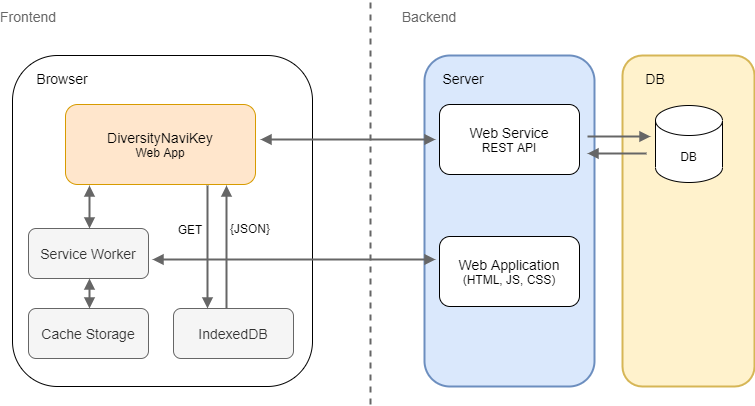

The diagram above was exported from draw.io. Its source (the exported page's mxGraphModel, read from the mxfile embedded in the PNG):
<mxGraphModel dx="1131" dy="880" grid="1" gridSize="10" guides="1" tooltips="1" connect="1" arrows="1" fold="1" page="1" pageScale="1" pageWidth="827" pageHeight="583" math="0" shadow="0">
  <root>
    <mxCell id="0" />
    <mxCell id="1" parent="0" />
    <mxCell id="O_zgaHiUScIbI_Wm9vud-33" value="" style="rounded=1;whiteSpace=wrap;html=1;strokeColor=#d6b656;strokeWidth=2;fillColor=#fff2cc;fontSize=14;" parent="1" vertex="1">
      <mxGeometry x="645" y="63" width="132" height="331" as="geometry" />
    </mxCell>
    <mxCell id="O_zgaHiUScIbI_Wm9vud-32" value="" style="rounded=1;whiteSpace=wrap;html=1;strokeColor=#6c8ebf;strokeWidth=2;fillColor=#dae8fc;fontSize=14;" parent="1" vertex="1">
      <mxGeometry x="447" y="63" width="170" height="331" as="geometry" />
    </mxCell>
    <mxCell id="O_zgaHiUScIbI_Wm9vud-11" value="&lt;font style=&quot;font-size: 14px&quot;&gt;&lt;br&gt;&lt;/font&gt;" style="rounded=1;whiteSpace=wrap;html=1;" parent="1" vertex="1">
      <mxGeometry x="35" y="63" width="300" height="331" as="geometry" />
    </mxCell>
    <mxCell id="O_zgaHiUScIbI_Wm9vud-1" value="&lt;font style=&quot;font-size: 14px&quot;&gt;Service Worker&lt;br&gt;&lt;/font&gt;" style="rounded=1;whiteSpace=wrap;html=1;fillColor=#f5f5f5;strokeColor=#666666;fontColor=#333333;" parent="1" vertex="1">
      <mxGeometry x="51" y="236" width="120" height="50" as="geometry" />
    </mxCell>
    <mxCell id="O_zgaHiUScIbI_Wm9vud-29" style="edgeStyle=orthogonalEdgeStyle;rounded=0;jumpStyle=none;jumpSize=10;orthogonalLoop=1;jettySize=auto;html=1;exitX=1;exitY=0.5;exitDx=0;exitDy=0;startArrow=block;startFill=1;endArrow=none;endFill=0;strokeWidth=2;fontSize=14;strokeColor=#666666;" parent="1" edge="1">
      <mxGeometry relative="1" as="geometry">
        <mxPoint x="610" y="144" as="targetPoint" />
        <mxPoint x="673" y="144" as="sourcePoint" />
      </mxGeometry>
    </mxCell>
    <mxCell id="O_zgaHiUScIbI_Wm9vud-4" value="&lt;span style=&quot;font-size: 14px&quot;&gt;Web Service&lt;/span&gt;&lt;br&gt;&lt;font style=&quot;font-size: 12px&quot;&gt;REST API&lt;/font&gt;" style="rounded=1;whiteSpace=wrap;html=1;" parent="1" vertex="1">
      <mxGeometry x="462" y="112" width="140" height="70" as="geometry" />
    </mxCell>
    <mxCell id="O_zgaHiUScIbI_Wm9vud-5" value="&lt;font style=&quot;font-size: 14px&quot;&gt;IndexedDB&lt;br&gt;&lt;/font&gt;" style="rounded=1;whiteSpace=wrap;html=1;fillColor=#f5f5f5;strokeColor=#666666;fontColor=#333333;" parent="1" vertex="1">
      <mxGeometry x="196" y="316" width="120" height="50" as="geometry" />
    </mxCell>
    <mxCell id="O_zgaHiUScIbI_Wm9vud-17" style="edgeStyle=orthogonalEdgeStyle;rounded=0;orthogonalLoop=1;jettySize=auto;html=1;exitX=0.25;exitY=1;exitDx=0;exitDy=0;fontSize=14;startArrow=block;startFill=1;endArrow=block;endFill=1;strokeWidth=2;strokeColor=#666666;" parent="1" edge="1">
      <mxGeometry relative="1" as="geometry">
        <mxPoint x="112" y="193" as="sourcePoint" />
        <mxPoint x="112" y="236" as="targetPoint" />
      </mxGeometry>
    </mxCell>
    <mxCell id="O_zgaHiUScIbI_Wm9vud-21" style="edgeStyle=orthogonalEdgeStyle;rounded=0;orthogonalLoop=1;jettySize=auto;html=1;exitX=1;exitY=0.5;exitDx=0;exitDy=0;entryX=0;entryY=0.5;entryDx=0;entryDy=0;startArrow=block;startFill=1;endArrow=block;endFill=1;fontSize=14;jumpStyle=none;jumpSize=4;strokeWidth=2;strokeColor=#666666;" parent="1" edge="1">
      <mxGeometry relative="1" as="geometry">
        <mxPoint x="283" y="147" as="sourcePoint" />
        <mxPoint x="458" y="147" as="targetPoint" />
      </mxGeometry>
    </mxCell>
    <mxCell id="O_zgaHiUScIbI_Wm9vud-6" value="&lt;span style=&quot;font-size: 14px&quot;&gt;DiversityNaviKey&lt;br&gt;&lt;/span&gt;&lt;font style=&quot;font-size: 12px&quot;&gt;Web App&lt;/font&gt;" style="rounded=1;whiteSpace=wrap;html=1;fillColor=#ffe6cc;strokeColor=#d79b00;" parent="1" vertex="1">
      <mxGeometry x="88" y="112" width="190" height="80" as="geometry" />
    </mxCell>
    <mxCell id="O_zgaHiUScIbI_Wm9vud-8" value="DB" style="shape=cylinder3;whiteSpace=wrap;html=1;boundedLbl=1;backgroundOutline=1;size=15;" parent="1" vertex="1">
      <mxGeometry x="678" y="113" width="67" height="77" as="geometry" />
    </mxCell>
    <mxCell id="O_zgaHiUScIbI_Wm9vud-12" value="Browser" style="text;html=1;strokeColor=none;fillColor=none;align=center;verticalAlign=middle;whiteSpace=wrap;rounded=0;fontSize=14;fontStyle=0" parent="1" vertex="1">
      <mxGeometry x="65" y="76" width="40" height="20" as="geometry" />
    </mxCell>
    <mxCell id="O_zgaHiUScIbI_Wm9vud-13" value="&lt;font style=&quot;font-size: 14px&quot;&gt;Cache Storage&lt;br&gt;&lt;/font&gt;" style="rounded=1;whiteSpace=wrap;html=1;fillColor=#f5f5f5;strokeColor=#666666;fontColor=#333333;" parent="1" vertex="1">
      <mxGeometry x="51" y="316" width="120" height="50" as="geometry" />
    </mxCell>
    <mxCell id="O_zgaHiUScIbI_Wm9vud-18" style="edgeStyle=orthogonalEdgeStyle;rounded=0;orthogonalLoop=1;jettySize=auto;html=1;exitX=0.25;exitY=1;exitDx=0;exitDy=0;fontSize=14;startArrow=block;startFill=1;endArrow=block;endFill=1;strokeWidth=2;strokeColor=#666666;" parent="1" edge="1">
      <mxGeometry relative="1" as="geometry">
        <mxPoint x="112" y="286" as="sourcePoint" />
        <mxPoint x="112" y="316" as="targetPoint" />
      </mxGeometry>
    </mxCell>
    <mxCell id="O_zgaHiUScIbI_Wm9vud-20" style="edgeStyle=orthogonalEdgeStyle;rounded=0;orthogonalLoop=1;jettySize=auto;html=1;exitX=0.25;exitY=1;exitDx=0;exitDy=0;fontSize=14;startArrow=none;startFill=0;endArrow=block;endFill=1;strokeWidth=2;strokeColor=#666666;" parent="1" edge="1">
      <mxGeometry relative="1" as="geometry">
        <mxPoint x="230" y="193" as="sourcePoint" />
        <mxPoint x="230" y="316" as="targetPoint" />
        <Array as="points">
          <mxPoint x="230" y="213" />
          <mxPoint x="230" y="213" />
        </Array>
      </mxGeometry>
    </mxCell>
    <mxCell id="O_zgaHiUScIbI_Wm9vud-26" style="edgeStyle=orthogonalEdgeStyle;rounded=0;orthogonalLoop=1;jettySize=auto;html=1;exitX=0.25;exitY=1;exitDx=0;exitDy=0;fontSize=14;startArrow=block;startFill=1;endArrow=none;endFill=0;strokeWidth=2;strokeColor=#666666;" parent="1" edge="1">
      <mxGeometry relative="1" as="geometry">
        <mxPoint x="249" y="193" as="sourcePoint" />
        <mxPoint x="249" y="316" as="targetPoint" />
        <Array as="points">
          <mxPoint x="249" y="213" />
          <mxPoint x="249" y="213" />
        </Array>
      </mxGeometry>
    </mxCell>
    <mxCell id="O_zgaHiUScIbI_Wm9vud-30" style="edgeStyle=orthogonalEdgeStyle;rounded=0;jumpStyle=none;jumpSize=10;orthogonalLoop=1;jettySize=auto;html=1;exitX=1;exitY=0.5;exitDx=0;exitDy=0;startArrow=block;startFill=1;endArrow=none;endFill=0;strokeWidth=2;fontSize=14;strokeColor=#666666;" parent="1" edge="1">
      <mxGeometry relative="1" as="geometry">
        <mxPoint x="669" y="161" as="targetPoint" />
        <mxPoint x="610" y="161" as="sourcePoint" />
      </mxGeometry>
    </mxCell>
    <mxCell id="O_zgaHiUScIbI_Wm9vud-31" value="" style="endArrow=none;dashed=1;html=1;strokeColor=#666666;strokeWidth=2;fontSize=14;" parent="1" edge="1">
      <mxGeometry width="50" height="50" relative="1" as="geometry">
        <mxPoint x="393" y="412" as="sourcePoint" />
        <mxPoint x="393" y="9" as="targetPoint" />
      </mxGeometry>
    </mxCell>
    <mxCell id="O_zgaHiUScIbI_Wm9vud-34" value="Server" style="text;html=1;strokeColor=none;fillColor=none;align=center;verticalAlign=middle;whiteSpace=wrap;rounded=0;fontSize=14;fontStyle=0" parent="1" vertex="1">
      <mxGeometry x="466" y="76" width="40" height="20" as="geometry" />
    </mxCell>
    <mxCell id="O_zgaHiUScIbI_Wm9vud-35" value="DB" style="text;html=1;strokeColor=none;fillColor=none;align=center;verticalAlign=middle;whiteSpace=wrap;rounded=0;fontSize=14;fontStyle=0" parent="1" vertex="1">
      <mxGeometry x="658" y="76" width="40" height="20" as="geometry" />
    </mxCell>
    <mxCell id="O_zgaHiUScIbI_Wm9vud-36" value="&lt;span style=&quot;font-size: 14px&quot;&gt;Web Application&lt;/span&gt;&lt;br&gt;&lt;font style=&quot;font-size: 12px&quot;&gt;(HTML, JS, CSS)&lt;/font&gt;" style="rounded=1;whiteSpace=wrap;html=1;" parent="1" vertex="1">
      <mxGeometry x="462" y="244" width="140" height="70" as="geometry" />
    </mxCell>
    <mxCell id="O_zgaHiUScIbI_Wm9vud-40" style="edgeStyle=orthogonalEdgeStyle;rounded=0;orthogonalLoop=1;jettySize=auto;html=1;exitX=1;exitY=0.5;exitDx=0;exitDy=0;entryX=0;entryY=0.5;entryDx=0;entryDy=0;startArrow=block;startFill=1;endArrow=block;endFill=1;fontSize=14;jumpStyle=none;jumpSize=10;strokeWidth=2;strokeColor=#666666;" parent="1" edge="1">
      <mxGeometry relative="1" as="geometry">
        <mxPoint x="175" y="267" as="sourcePoint" />
        <mxPoint x="458" y="267" as="targetPoint" />
      </mxGeometry>
    </mxCell>
    <mxCell id="O_zgaHiUScIbI_Wm9vud-43" value="Frontend" style="text;html=1;strokeColor=none;fillColor=none;align=center;verticalAlign=middle;whiteSpace=wrap;rounded=0;fontSize=14;fontColor=#666666;" parent="1" vertex="1">
      <mxGeometry x="31" y="14" width="40" height="20" as="geometry" />
    </mxCell>
    <mxCell id="O_zgaHiUScIbI_Wm9vud-44" value="Backend" style="text;html=1;strokeColor=none;fillColor=none;align=center;verticalAlign=middle;whiteSpace=wrap;rounded=0;fontSize=14;fontColor=#666666;" parent="1" vertex="1">
      <mxGeometry x="432" y="14" width="40" height="20" as="geometry" />
    </mxCell>
    <mxCell id="F72kM-glpIXFqaduCwf5-1" value="{JSON}" style="text;html=1;strokeColor=none;fillColor=none;align=center;verticalAlign=middle;whiteSpace=wrap;rounded=0;" parent="1" vertex="1">
      <mxGeometry x="253" y="226" width="40" height="20" as="geometry" />
    </mxCell>
    <mxCell id="F72kM-glpIXFqaduCwf5-2" value="GET" style="text;html=1;strokeColor=none;fillColor=none;align=center;verticalAlign=middle;whiteSpace=wrap;rounded=0;" parent="1" vertex="1">
      <mxGeometry x="193" y="227" width="40" height="20" as="geometry" />
    </mxCell>
  </root>
</mxGraphModel>